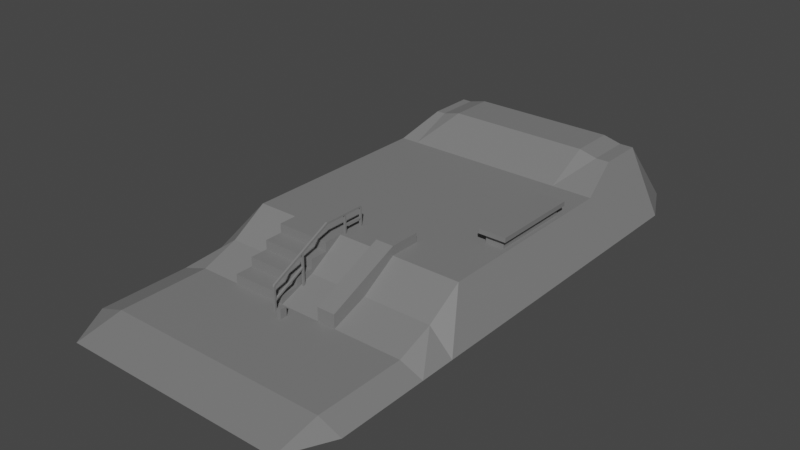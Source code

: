 # Source: composite_ramp.blend  (saved by Blender 3.6.13; exported with 4.5.12 LTS)
import bpy
from mathutils import Matrix  # noqa: F401  (used for matrix-valued properties, if any)

bpy.ops.wm.read_factory_settings(use_empty=True)
scene = bpy.context.scene
scene.name = 'Scene'

# ---- collections
col_collection = bpy.data.collections.new('Collection'); scene.collection.children.link(col_collection)

# ---- materials (node trees are filled in below, after node groups)
mat_material = bpy.data.materials.new('Material')
mat_material.alpha_threshold = 0.0
mat_material.use_transparent_shadow = False
mat_material.roughness = 0.5
mat_material.line_color = (0.0, 0.0, 0.0, 1.0)

# ---- material node trees
mat_material.use_nodes = True; mat_material.node_tree.nodes.clear()
_N = mat_material.node_tree.nodes; _L = mat_material.node_tree.links
n0 = _N.new('ShaderNodeOutputMaterial'); n0.name = 'Material Output'; n0.location = (300, 300)
n1 = _N.new('ShaderNodeBsdfPrincipled'); n1.name = 'Principled BSDF'; n1.location = (10, 300)
n1.distribution = 'GGX'
n1.subsurface_method = 'RANDOM_WALK_SKIN'
n1.inputs[0].default_value = (0.2, 0.2, 0.2, 1.0)
n1.inputs[3].default_value = 1.45
n1.inputs[27].default_value = (0.0, 0.0, 0.0, 1.0)
n1.inputs[28].default_value = 1.0
_L.new(n1.outputs[0], n0.inputs[0])
n0.is_active_output = True

# ---- world
world_world = bpy.data.worlds.new('World'); scene.world = world_world
world_world.use_nodes = True; world_world.node_tree.nodes.clear()
_N = world_world.node_tree.nodes; _L = world_world.node_tree.links
n0 = _N.new('ShaderNodeOutputWorld'); n0.name = 'World Output'; n0.location = (300, 300)
n1 = _N.new('ShaderNodeBackground'); n1.name = 'Background'; n1.location = (10, 300)
n1.inputs[0].default_value = (0.05088, 0.05088, 0.05088, 1.0)
_L.new(n1.outputs[0], n0.inputs[0])
n0.is_active_output = True
world_world.color = (0.05088, 0.05088, 0.05088)
world_world.use_sun_shadow = False
world_world.sun_shadow_jitter_overblur = 0.0

# ---- meshes
me_cube = bpy.data.meshes.new('Cube')
me_cube.from_pydata([(0.6, -1.667, 2.0), (0.6, -1.667, 0.0), (-0.6, -1.667, 2.0), (-0.6, -1.667, 0.0), (0.6, 1.667, 2.0), (0.6, 1.667, 0.0), (-0.6, 1.667, 2.0), (-0.6, 1.667, 0.0)], [], [(0, 4, 6, 2), (3, 2, 6, 7), (7, 6, 4, 5), (5, 1, 3, 7), (1, 0, 2, 3), (5, 4, 0, 1)])
_uv = me_cube.uv_layers.new(name='UVMap')
_uv.uv.foreach_set('vector', [0.625, 0.5, 0.875, 0.5, 0.875, 0.75, 0.625, 0.75, 0.375, 0.75, 0.625, 0.75, 0.625, 1.0, 0.375, 1.0, 0.375, 0.0, 0.625, 0.0, 0.625, 0.25, 0.375, 0.25, 0.125, 0.5, 0.375, 0.5, 0.375, 0.75, 0.125, 0.75, 0.375, 0.5, 0.625, 0.5, 0.625, 0.75, 0.375, 0.75, 0.375, 0.25, 0.625, 0.25, 0.625, 0.5, 0.375, 0.5])
me_cube.materials.append(mat_material)
me_cube.use_mirror_vertex_groups = False
me_cube.update()
me_cube_003 = bpy.data.meshes.new('Cube.003')
me_cube_003.from_pydata([(16.0, 70.0, 15.0), (16.0, 60.0, 15.0), (16.0, 50.0, 10.0), (16.0, 6.0, 10.0), (16.0, -40.0, 0.0), (16.0, -30.0, 2.0), (16.0, -30.0, 0.0), (16.0, -10.0, 2.0), (16.0, 80.0, 0.0), (16.0, -10.0, 0.0), (16.0, 6.0, 0.0), (16.0, 50.0, 0.0), (16.0, 60.0, 0.0), (16.0, 70.0, 0.0), (23.0, 70.0, 14.0), (23.0, 60.0, 14.0), (25.0, 50.0, 10.0), (25.0, 6.0, 10.0), (25.0, -40.0, 0.0), (25.0, -30.0, 2.0), (30.0, -30.0, 0.0), (25.0, -10.0, 2.0), (25.0, 80.0, 0.0), (30.0, -10.0, 0.0), (30.0, 6.0, 0.0), (30.0, 50.0, 0.0), (30.0, 60.0, 0.0), (30.0, 70.0, 0.0), (-16.0, 70.0, 15.0), (-16.0, 60.0, 15.0), (-16.0, 50.0, 10.0), (-16.0, 6.0, 10.0), (-16.0, -40.0, 0.0), (-16.0, -30.0, 2.0), (-16.0, -30.0, 0.0), (-16.0, -10.0, 2.0), (-16.0, 80.0, 0.0), (-16.0, -10.0, 0.0), (-16.0, 6.0, 0.0), (-16.0, 50.0, 0.0), (-16.0, 60.0, 0.0), (-16.0, 70.0, 0.0), (-20.0, 70.0, 14.0), (-20.0, 60.0, 14.0), (-20.0, 50.0, 10.0), (-20.0, 6.0, 10.0), (-20.0, -40.0, 0.0), (-20.0, -30.0, 2.0), (-20.0, -30.0, 0.0), (-20.0, -10.0, 2.0), (-20.0, 80.0, 0.0), (-20.0, -10.0, 0.0), (-20.0, 6.0, 0.0), (-20.0, 50.0, 0.0), (-20.0, 60.0, 0.0), (-20.0, 70.0, 0.0), (20.0, -40.0, 0.0), (20.0, 60.0, 0.0), (20.0, -10.0, 2.0), (20.0, 6.0, 10.0), (20.0, 50.0, 0.0), (20.0, 6.0, 0.0), (20.0, -30.0, 0.0), (20.0, 70.0, 0.0), (20.0, -30.0, 2.0), (20.0, 80.0, 0.0), (20.0, 70.0, 14.0), (20.0, 60.0, 14.0), (20.0, -10.0, 0.0), (20.0, 50.0, 10.0), (-22.0, 70.0, 14.0), (-22.0, 60.0, 14.0), (-24.0, 50.0, 10.0), (-24.0, 6.0, 10.0), (-24.0, -40.0, 0.0), (-24.0, -30.0, 2.0), (-30.0, -30.0, 0.0), (-24.0, -10.0, 2.0), (-24.0, 80.0, 0.0), (-30.0, -10.0, 0.0), (-30.0, 6.0, 0.0), (-30.0, 50.0, 0.0), (-30.0, 60.0, 0.0), (-30.0, 70.0, 0.0), (-24.0, 60.0, 0.0), (-24.0, -10.0, 0.0), (-24.0, 70.0, 0.0), (-24.0, 6.0, 0.0), (-24.0, 50.0, 0.0), (-24.0, -30.0, 0.0), (25.0, -10.0, 0.0), (25.0, 70.0, 0.0), (25.0, 6.0, 0.0), (25.0, -30.0, 0.0), (25.0, 50.0, 0.0), (25.0, 60.0, 0.0), (16.0, 12.8, 10.0), (16.0, 12.8, 0.0), (25.0, 12.8, 10.0), (30.0, 12.8, 0.0), (-16.0, 12.8, 10.0), (-16.0, 12.8, 0.0), (-20.0, 12.8, 10.0), (-20.0, 12.8, 0.0), (20.0, 12.8, 10.0), (20.0, 12.8, 0.0), (-24.0, 12.8, 10.0), (-30.0, 12.8, 0.0), (-24.0, 12.8, 0.0), (25.0, 12.8, 0.0), (16.0, -2.0, 5.0), (16.0, -2.0, 0.0), (25.0, -2.0, 5.0), (30.0, -2.0, 0.0), (-16.0, -2.0, 5.0), (-16.0, -2.0, 0.0), (-20.0, -2.0, 5.0), (-20.0, -2.0, 0.0), (20.0, -2.0, 0.0), (20.0, -2.0, 5.0), (-24.0, -2.0, 5.0), (-30.0, -2.0, 0.0), (-24.0, -2.0, 0.0), (25.0, -2.0, 0.0)], [], [(1, 0, 28, 29), (41, 13, 12, 40), (111, 9, 37, 115), (97, 10, 38, 101), (67, 15, 14, 66), (96, 100, 31, 3), (111, 115, 38, 10), (31, 114, 110, 3), (2, 30, 100, 96), (16, 69, 104, 98), (56, 18, 19, 64), (91, 63, 65, 22), (21, 58, 64, 19), (57, 63, 91, 95), (90, 68, 118, 123), (59, 119, 112, 17), (33, 5, 7, 35), (36, 8, 13, 41), (4, 5, 33, 32), (36, 28, 0, 8), (6, 34, 37, 9), (1, 29, 30, 2), (15, 67, 69, 16), (93, 62, 68, 90), (66, 14, 22, 65), (61, 92, 123, 118), (59, 17, 98, 104), (61, 105, 109, 92), (14, 27, 22), (14, 15, 26, 27), (15, 16, 25, 26), (98, 17, 24, 99), (112, 21, 23, 113), (21, 19, 20, 23), (18, 20, 19), (101, 103, 53, 39), (100, 102, 45, 31), (115, 117, 52, 38), (29, 43, 44, 30), (34, 48, 51, 37), (28, 42, 43, 29), (36, 50, 42, 28), (53, 88, 84, 54), (116, 120, 77, 49), (103, 108, 88, 53), (102, 106, 73, 45), (117, 122, 87, 52), (43, 71, 72, 44), (48, 89, 85, 51), (114, 116, 49, 35), (39, 53, 54, 40), (32, 46, 48, 34), (40, 54, 55, 41), (35, 49, 47, 33), (41, 55, 50, 36), (33, 47, 46, 32), (96, 104, 69, 2), (111, 118, 68, 9), (2, 69, 67, 1), (9, 68, 62, 6), (1, 67, 66, 0), (0, 66, 65, 8), (4, 56, 64, 5), (97, 105, 61, 10), (110, 119, 59, 3), (12, 57, 60, 11), (6, 62, 56, 4), (13, 63, 57, 12), (5, 64, 58, 7), (8, 65, 63, 13), (70, 78, 83), (70, 83, 82, 71), (71, 82, 81, 72), (106, 107, 80, 73), (120, 121, 79, 77), (77, 79, 76, 75), (74, 75, 76), (46, 74, 89, 48), (54, 84, 86, 55), (49, 77, 75, 47), (55, 86, 78, 50), (47, 75, 74, 46), (50, 78, 70, 42), (42, 70, 71, 43), (88, 81, 82, 84), (84, 82, 83, 86), (122, 121, 80, 87), (74, 76, 89), (86, 83, 78), (108, 107, 81, 88), (89, 76, 79, 85), (109, 99, 24, 92), (91, 27, 26, 95), (123, 113, 23, 90), (22, 27, 91), (95, 26, 25, 94), (90, 23, 20, 93), (93, 20, 18), (94, 25, 99, 109), (87, 80, 107, 108), (72, 81, 107, 106), (11, 60, 105, 97), (3, 59, 104, 96), (44, 72, 106, 102), (52, 87, 108, 103), (30, 44, 102, 100), (38, 52, 103, 101), (94, 60, 57, 95), (58, 21, 112, 119), (16, 98, 99, 25), (114, 35, 7, 110), (12, 11, 39, 40), (92, 24, 113, 123), (85, 79, 121, 122), (73, 80, 121, 120), (7, 58, 119, 110), (10, 61, 118, 111), (31, 45, 116, 114), (51, 85, 122, 117), (45, 73, 120, 116), (37, 51, 117, 115), (56, 62, 93, 18), (60, 94, 109, 105), (17, 112, 113, 24), (97, 101, 39, 11), (6, 4, 32, 34)])
_uv = me_cube_003.uv_layers.new(name='UVMap')
_uv.uv.foreach_set('vector', [0.0, 0.0, 0.0, 0.0, 0.0, 0.0, 0.0, 0.0, 0.0, 0.0, 0.0, 0.0, 0.0, 0.0, 0.0, 0.0, 0.0, 0.0, 0.0, 0.0, 0.0, 0.0, 0.0, 0.0, 0.0, 0.0, 0.0, 0.0, 0.0, 0.0, 0.0, 0.0, 0.0, 0.0, 0.0, 0.0, 0.0, 0.0, 0.0, 0.0, 0.0, 0.0, 0.0, 0.0, 0.0, 0.0, 0.0, 0.0, 0.0, 0.0, 0.0, 0.0, 0.0, 0.0, 0.0, 0.0, 0.0, 0.0, 0.0, 0.0, 0.0, 0.0, 0.0, 0.0, 0.0, 0.0, 0.0, 0.0, 0.0, 0.0, 0.0, 0.0, 0.0, 0.0, 0.0, 0.0, 0.0, 0.0, 0.0, 0.0, 0.0, 0.0, 0.0, 0.0, 0.0, 0.0, 0.0, 0.0, 0.0, 0.0, 0.0, 0.0, 0.0, 0.0, 0.0, 0.0, 0.0, 0.0, 0.0, 0.0, 0.0, 0.0, 0.0, 0.0, 0.0, 0.0, 0.0, 0.0, 0.0, 0.0, 0.0, 0.0, 0.0, 0.0, 0.0, 0.0, 0.0, 0.0, 0.0, 0.0, 0.0, 0.0, 0.0, 0.0, 0.0, 0.0, 0.0, 0.0, 0.0, 0.0, 0.0, 0.0, 0.0, 0.0, 0.0, 0.0, 0.0, 0.0, 0.0, 0.0, 0.0, 0.0, 0.0, 0.0, 0.0, 0.0, 0.0, 0.0, 0.0, 0.0, 0.0, 0.0, 0.0, 0.0, 0.0, 0.0, 0.0, 0.0, 0.0, 0.0, 0.0, 0.0, 0.0, 0.0, 0.0, 0.0, 0.0, 0.0, 0.0, 0.0, 0.0, 0.0, 0.0, 0.0, 0.0, 0.0, 0.0, 0.0, 0.0, 0.0, 0.0, 0.0, 0.0, 0.0, 0.0, 0.0, 0.0, 0.0, 0.0, 0.0, 0.0, 0.0, 0.0, 0.0, 0.0, 0.0, 0.0, 0.0, 0.0, 0.0, 0.0, 0.0, 0.0, 0.0, 0.0, 0.0, 0.0, 0.0, 0.0, 0.0, 0.0, 0.0, 0.0, 0.0, 0.0, 0.0, 0.0, 0.0, 0.0, 0.0, 0.0, 0.0, 0.0, 0.0, 0.0, 0.0, 0.0, 0.0, 0.0, 0.0, 0.0, 0.0, 0.0, 0.0, 0.0, 0.0, 0.0, 0.0, 0.0, 0.0, 0.0, 0.0, 0.0, 0.0, 0.0, 0.0, 0.0, 0.0, 0.0, 0.0, 0.0, 0.0, 0.0, 0.0, 0.0, 0.0, 0.0, 0.0, 0.0, 0.0, 0.0, 0.0, 0.0, 0.0, 0.0, 0.0, 0.0, 0.0, 0.0, 0.0, 0.0, 0.0, 0.0, 0.0, 0.0, 0.0, 0.0, 0.0, 0.0, 0.0, 0.0, 0.0, 0.0, 0.0, 0.0, 0.0, 0.0, 0.0, 0.0, 0.0, 0.0, 0.0, 0.0, 0.0, 0.0, 0.0, 0.0, 0.0, 0.0, 0.0, 0.0, 0.0, 0.0, 0.0, 0.0, 0.0, 0.0, 0.0, 0.0, 0.0, 0.0, 0.0, 0.0, 0.0, 0.0, 0.0, 0.0, 0.0, 0.0, 0.0, 0.0, 0.0, 0.0, 0.0, 0.0, 0.0, 0.0, 0.0, 0.0, 0.0, 0.0, 0.0, 0.0, 0.0, 0.0, 0.0, 0.0, 0.0, 0.0, 0.0, 0.0, 0.0, 0.0, 0.0, 0.0, 0.0, 0.0, 0.0, 0.0, 0.0, 0.0, 0.0, 0.0, 0.0, 0.0, 0.0, 0.0, 0.0, 0.0, 0.0, 0.0, 0.0, 0.0, 0.0, 0.0, 0.0, 0.0, 0.0, 0.0, 0.0, 0.0, 0.0, 0.0, 0.0, 0.0, 0.0, 0.0, 0.0, 0.0, 0.0, 0.0, 0.0, 0.0, 0.0, 0.0, 0.0, 0.0, 0.0, 0.0, 0.0, 0.0, 0.0, 0.0, 0.0, 0.0, 0.0, 0.0, 0.0, 0.0, 0.0, 0.0, 0.0, 0.0, 0.0, 0.0, 0.0, 0.0, 0.0, 0.0, 0.0, 0.0, 0.0, 0.0, 0.0, 0.0, 0.0, 0.0, 0.0, 0.0, 0.0, 0.0, 0.0, 0.0, 0.0, 0.0, 0.0, 0.0, 0.0, 0.0, 0.0, 0.0, 0.0, 0.0, 0.0, 0.0, 0.0, 0.0, 0.0, 0.0, 0.0, 0.0, 0.0, 0.0, 0.0, 0.0, 0.0, 0.0, 0.0, 0.0, 0.0, 0.0, 0.0, 0.0, 0.0, 0.0, 0.0, 0.0, 0.0, 0.0, 0.0, 0.0, 0.0, 0.0, 0.0, 0.0, 0.0, 0.0, 0.0, 0.0, 0.0, 0.0, 0.0, 0.0, 0.0, 0.0, 0.0, 0.0, 0.0, 0.0, 0.0, 0.0, 0.0, 0.0, 0.0, 0.0, 0.0, 0.0, 0.0, 0.0, 0.0, 0.0, 0.0, 0.0, 0.0, 0.0, 0.0, 0.0, 0.0, 0.0, 0.0, 0.0, 0.0, 0.0, 0.0, 0.0, 0.0, 0.0, 0.0, 0.0, 0.0, 0.0, 0.0, 0.0, 0.0, 0.0, 0.0, 0.0, 0.0, 0.0, 0.0, 0.0, 0.0, 0.0, 0.0, 0.0, 0.0, 0.0, 0.0, 0.0, 0.0, 0.0, 0.0, 0.0, 0.0, 0.0, 0.0, 0.0, 0.0, 0.0, 0.0, 0.0, 0.0, 0.0, 0.0, 0.0, 0.0, 0.0, 0.0, 0.0, 0.0, 0.0, 0.0, 0.0, 0.0, 0.0, 0.0, 0.0, 0.0, 0.0, 0.0, 0.0, 0.0, 0.0, 0.0, 0.0, 0.0, 0.0, 0.0, 0.0, 0.0, 0.0, 0.0, 0.0, 0.0, 0.0, 0.0, 0.0, 0.0, 0.0, 0.0, 0.0, 0.0, 0.0, 0.0, 0.0, 0.0, 0.0, 0.0, 0.0, 0.0, 0.0, 0.0, 0.0, 0.0, 0.0, 0.0, 0.0, 0.0, 0.0, 0.0, 0.0, 0.0, 0.0, 0.0, 0.0, 0.0, 0.0, 0.0, 0.0, 0.0, 0.0, 0.0, 0.0, 0.0, 0.0, 0.0, 0.0, 0.0, 0.0, 0.0, 0.0, 0.0, 0.0, 0.0, 0.0, 0.0, 0.0, 0.0, 0.0, 0.0, 0.0, 0.0, 0.0, 0.0, 0.0, 0.0, 0.0, 0.0, 0.0, 0.0, 0.0, 0.0, 0.0, 0.0, 0.0, 0.0, 0.0, 0.0, 0.0, 0.0, 0.0, 0.0, 0.0, 0.0, 0.0, 0.0, 0.0, 0.0, 0.0, 0.0, 0.0, 0.0, 0.0, 0.0, 0.0, 0.0, 0.0, 0.0, 0.0, 0.0, 0.0, 0.0, 0.0, 0.0, 0.0, 0.0, 0.0, 0.0, 0.0, 0.0, 0.0, 0.0, 0.0, 0.0, 0.0, 0.0, 0.0, 0.0, 0.0, 0.0, 0.0, 0.0, 0.0, 0.0, 0.0, 0.0, 0.0, 0.0, 0.0, 0.0, 0.0, 0.0, 0.0, 0.0, 0.0, 0.0, 0.0, 0.0, 0.0, 0.0, 0.0, 0.0, 0.0, 0.0, 0.0, 0.0, 0.0, 0.0, 0.0, 0.0, 0.0, 0.0, 0.0, 0.0, 0.0, 0.0, 0.0, 0.0, 0.0, 0.0, 0.0, 0.0, 0.0, 0.0, 0.0, 0.0, 0.0, 0.0, 0.0, 0.0, 0.0, 0.0, 0.0, 0.0, 0.0, 0.0, 0.0, 0.0, 0.0, 0.0, 0.0, 0.0, 0.0, 0.0, 0.0, 0.0, 0.0, 0.0, 0.0, 0.0, 0.0, 0.0, 0.0, 0.0, 0.0, 0.0, 0.0, 0.0, 0.0, 0.0, 0.0, 0.0, 0.0, 0.0, 0.0, 0.0, 0.0, 0.0, 0.0, 0.0, 0.0, 0.0, 0.0, 0.0, 0.0, 0.0, 0.0, 0.0, 0.0, 0.0, 0.0, 0.0, 0.0, 0.0, 0.0, 0.0, 0.0, 0.0, 0.0, 0.0, 0.0, 0.0, 0.0, 0.0, 0.0, 0.0, 0.0, 0.0, 0.0, 0.0, 0.0, 0.0, 0.0, 0.0, 0.0, 0.0, 0.0, 0.0, 0.0, 0.0, 0.0, 0.0, 0.0, 0.0, 0.0, 0.0, 0.0, 0.0, 0.0, 0.0, 0.0, 0.0, 0.0, 0.0, 0.0, 0.0, 0.0, 0.0, 0.0, 0.0, 0.0, 0.0, 0.0, 0.0, 0.0, 0.0, 0.0, 0.0, 0.0, 0.0, 0.0, 0.0, 0.0, 0.0, 0.0, 0.0, 0.0, 0.0, 0.0, 0.0, 0.0, 0.0, 0.0, 0.0, 0.0, 0.0, 0.0, 0.0, 0.0, 0.0, 0.0, 0.0, 0.0, 0.0, 0.0, 0.0, 0.0, 0.0, 0.0, 0.0, 0.0, 0.0, 0.0, 0.0, 0.0, 0.0, 0.0, 0.0, 0.0, 0.0, 0.0, 0.0, 0.0, 0.0, 0.0, 0.0, 0.0, 0.0, 0.0, 0.0, 0.0, 0.0, 0.0, 0.0, 0.0, 0.0, 0.0, 0.0, 0.0, 0.0, 0.0, 0.0, 0.0, 0.0, 0.0, 0.0, 0.0, 0.0, 0.0, 0.0, 0.0, 0.0, 0.0, 0.0, 0.0, 0.0, 0.0, 0.0, 0.0, 0.0, 0.0, 0.0, 0.0, 0.0, 0.0, 0.0, 0.0, 0.0, 0.0, 0.0, 0.0, 0.0, 0.0, 0.0, 0.0, 0.0, 0.0, 0.0, 0.0, 0.0, 0.0, 0.0, 0.0, 0.0, 0.0, 0.0, 0.0, 0.0, 0.0, 0.0, 0.0, 0.0, 0.0, 0.0, 0.0, 0.0, 0.0, 0.0, 0.0, 0.0, 0.0, 0.0, 0.0, 0.0, 0.0, 0.0, 0.0, 0.0, 0.0, 0.0, 0.0, 0.0, 0.0, 0.0, 0.0, 0.0, 0.0, 0.0, 0.0, 0.0, 0.0, 0.0])
me_cube_003.materials.append(mat_material)
me_cube_003.update()
me_cube_004 = bpy.data.meshes.new('Cube.004')
me_cube_004.from_pydata([(5.0, 6.0, 8.0), (5.0, -10.0, 0.0), (-7.0, 6.0, 8.0), (-7.0, -10.0, 0.0), (-7.0, 2.0, 8.0), (-7.0, 2.0, 6.0), (-7.0, -2.0, 6.0), (-7.0, -2.0, 4.0), (-7.0, -6.0, 4.0), (-7.0, -6.0, 2.0), (-7.0, -10.0, 2.0), (5.0, 2.0, 8.0), (5.0, 2.0, 6.0), (5.0, -2.0, 6.0), (5.0, -2.0, 4.0), (5.0, -6.0, 4.0), (5.0, -6.0, 2.0), (5.0, -10.0, 2.0), (5.0, -6.0, 0.0), (-7.0, -6.0, 0.0), (5.0, -2.0, 0.0), (-7.0, -2.0, 0.0), (5.0, 2.0, 0.0), (-7.0, 2.0, 0.0), (5.0, 6.0, 0.0), (-7.0, 6.0, 0.0), (5.0, 6.0, 2.0), (-7.0, 6.0, 2.0), (5.0, 6.0, 4.0), (-7.0, 6.0, 4.0), (5.0, 6.0, 6.0), (-7.0, 6.0, 6.0), (5.0, 2.0, 4.0), (-7.0, 2.0, 4.0), (5.0, 2.0, 2.0), (-7.0, 2.0, 2.0), (5.0, -2.0, 2.0), (-7.0, -2.0, 2.0)], [], [(17, 10, 3, 1), (0, 2, 4, 11), (11, 4, 5, 12), (12, 5, 6, 13), (13, 6, 7, 14), (14, 7, 8, 15), (15, 8, 9, 16), (16, 9, 10, 17), (3, 19, 18, 1), (19, 21, 20, 18), (21, 23, 22, 20), (23, 25, 24, 22), (31, 30, 28, 29), (32, 34, 26, 28), (12, 32, 28, 30), (0, 30, 31, 2), (0, 11, 12, 30), (12, 13, 14, 32), (24, 26, 34, 22), (27, 29, 28, 26), (24, 25, 27, 26), (14, 36, 34, 32), (14, 15, 16, 36), (22, 34, 36, 20), (20, 36, 16, 18), (17, 1, 18, 16), (27, 35, 33, 29), (33, 35, 37, 7), (6, 5, 33, 7), (29, 33, 5, 31), (4, 2, 31, 5), (23, 35, 27, 25), (23, 21, 37, 35), (21, 19, 9, 37), (3, 10, 9, 19), (7, 37, 9, 8)])
_uv = me_cube_004.uv_layers.new(name='UVMap')
_uv.uv.foreach_set('vector', [0.0, 0.0, 0.0, 0.0, 0.0, 0.0, 0.0, 0.0, 0.0, 0.0, 0.0, 0.0, 0.0, 0.0, 0.0, 0.0, 0.0, 0.0, 0.0, 0.0, 0.0, 0.0, 0.0, 0.0, 0.0, 0.0, 0.0, 0.0, 0.0, 0.0, 0.0, 0.0, 0.0, 0.0, 0.0, 0.0, 0.0, 0.0, 0.0, 0.0, 0.0, 0.0, 0.0, 0.0, 0.0, 0.0, 0.0, 0.0, 0.0, 0.0, 0.0, 0.0, 0.0, 0.0, 0.0, 0.0, 0.0, 0.0, 0.0, 0.0, 0.0, 0.0, 0.0, 0.0, 0.0, 0.0, 0.0, 0.0, 0.0, 0.0, 0.0, 0.0, 0.0, 0.0, 0.0, 0.0, 0.0, 0.0, 0.0, 0.0, 0.0, 0.0, 0.0, 0.0, 0.0, 0.0, 0.0, 0.0, 0.0, 0.0, 0.0, 0.0, 0.0, 0.0, 0.0, 0.0, 0.0, 0.0, 0.0, 0.0, 0.0, 0.0, 0.0, 0.0, 0.0, 0.0, 0.0, 0.0, 0.0, 0.0, 0.0, 0.0, 0.0, 0.0, 0.0, 0.0, 0.0, 0.0, 0.0, 0.0, 0.0, 0.0, 0.0, 0.0, 0.0, 0.0, 0.0, 0.0, 0.0, 0.0, 0.0, 0.0, 0.0, 0.0, 0.0, 0.0, 0.0, 0.0, 0.0, 0.0, 0.0, 0.0, 0.0, 0.0, 0.0, 0.0, 0.0, 0.0, 0.0, 0.0, 0.0, 0.0, 0.0, 0.0, 0.0, 0.0, 0.0, 0.0, 0.0, 0.0, 0.0, 0.0, 0.0, 0.0, 0.0, 0.0, 0.0, 0.0, 0.0, 0.0, 0.0, 0.0, 0.0, 0.0, 0.0, 0.0, 0.0, 0.0, 0.0, 0.0, 0.0, 0.0, 0.0, 0.0, 0.0, 0.0, 0.0, 0.0, 0.0, 0.0, 0.0, 0.0, 0.0, 0.0, 0.0, 0.0, 0.0, 0.0, 0.0, 0.0, 0.0, 0.0, 0.0, 0.0, 0.0, 0.0, 0.0, 0.0, 0.0, 0.0, 0.0, 0.0, 0.0, 0.0, 0.0, 0.0, 0.0, 0.0, 0.0, 0.0, 0.0, 0.0, 0.0, 0.0, 0.0, 0.0, 0.0, 0.0, 0.0, 0.0, 0.0, 0.0, 0.0, 0.0, 0.0, 0.0, 0.0, 0.0, 0.0, 0.0, 0.0, 0.0, 0.0, 0.0, 0.0, 0.0, 0.0, 0.0, 0.0, 0.0, 0.0, 0.0, 0.0, 0.0, 0.0, 0.0, 0.0, 0.0, 0.0, 0.0, 0.0, 0.0, 0.0, 0.0, 0.0, 0.0, 0.0, 0.0, 0.0, 0.0, 0.0, 0.0, 0.0, 0.0, 0.0, 0.0, 0.0, 0.0, 0.0, 0.0, 0.0, 0.0, 0.0, 0.0, 0.0, 0.0, 0.0, 0.0])
me_cube_004.materials.append(mat_material)
me_cube_004.update()
me_cube_005 = bpy.data.meshes.new('Cube.005')
me_cube_005.from_pydata([(-2.0, 6.0, -1.0), (-2.0, -10.0, -1.0), (2.0, 6.0, -1.0), (2.0, -10.0, -1.0), (-2.0, 12.8, -1.0), (2.0, 12.8, -1.0), (-2.0, 6.0, 10.0), (-2.0, -10.0, 3.0), (2.0, 6.0, 10.0), (2.0, -10.0, 3.0), (-2.0, 12.8, 10.0), (2.0, 12.8, 10.0)], [], [(0, 6, 10, 4), (2, 8, 9, 3), (4, 10, 11, 5), (6, 8, 11, 10), (7, 9, 8, 6), (3, 9, 7, 1), (1, 7, 6, 0), (5, 11, 8, 2)])
_uv = me_cube_005.uv_layers.new(name='UVMap')
_uv.uv.foreach_set('vector', [0.0, 0.0, 0.0, 0.0, 0.0, 0.0, 0.0, 0.0, 0.0, 0.0, 0.0, 0.0, 0.0, 0.0, 0.0, 0.0, 0.0, 0.0, 0.0, 0.0, 0.0, 0.0, 0.0, 0.0, 0.0, 0.0, 0.0, 0.0, 0.0, 0.0, 0.0, 0.0, 0.0, 0.0, 0.0, 0.0, 0.0, 0.0, 0.0, 0.0, 0.0, 0.0, 0.0, 0.0, 0.0, 0.0, 0.0, 0.0, 0.0, 0.0, 0.0, 0.0, 0.0, 0.0, 0.0, 0.0, 0.0, 0.0, 0.0, 0.0, 0.0, 0.0, 0.0, 0.0])
me_cube_005.materials.append(mat_material)
me_cube_005.update()
me_cube_006 = bpy.data.meshes.new('Cube.006')
me_cube_006.from_pydata([(-2.0, -9.0, 0.0), (-2.0, -9.0, 2.0), (-2.0, 9.0, 0.0), (-2.0, 9.0, 2.0), (2.0, -9.0, 0.0), (2.0, -9.0, 2.0), (2.0, 9.0, 0.0), (2.0, 9.0, 2.0), (-3.0, -10.0, 2.0), (-3.0, 10.0, 2.0), (3.0, -10.0, 2.0), (3.0, 10.0, 2.0), (-3.0, -10.0, 3.0), (-3.0, 10.0, 3.0), (3.0, -10.0, 3.0), (3.0, 10.0, 3.0)], [], [(0, 1, 3, 2), (2, 3, 7, 6), (6, 7, 5, 4), (4, 5, 1, 0), (2, 6, 4, 0), (5, 7, 11, 10), (9, 8, 12, 13), (3, 1, 8, 9), (1, 5, 10, 8), (7, 3, 9, 11), (15, 13, 12, 14), (8, 10, 14, 12), (11, 9, 13, 15), (10, 11, 15, 14)])
_uv = me_cube_006.uv_layers.new(name='UVMap')
_uv.uv.foreach_set('vector', [0.375, 0.0, 0.625, 0.0, 0.625, 0.25, 0.375, 0.25, 0.375, 0.25, 0.625, 0.25, 0.625, 0.5, 0.375, 0.5, 0.375, 0.5, 0.625, 0.5, 0.625, 0.75, 0.375, 0.75, 0.375, 0.75, 0.625, 0.75, 0.625, 1.0, 0.375, 1.0, 0.125, 0.5, 0.375, 0.5, 0.375, 0.75, 0.125, 0.75, 0.625, 0.75, 0.625, 0.5, 0.625, 0.5, 0.625, 0.75, 0.625, 0.25, 0.625, 0.0, 0.625, 0.0, 0.625, 0.25, 0.625, 0.25, 0.625, 0.0, 0.625, 0.0, 0.625, 0.25, 0.625, 1.0, 0.625, 0.75, 0.625, 0.75, 0.625, 1.0, 0.625, 0.5, 0.625, 0.25, 0.625, 0.25, 0.625, 0.5, 0.625, 0.5, 0.875, 0.5, 0.875, 0.75, 0.625, 0.75, 0.625, 1.0, 0.625, 0.75, 0.625, 0.75, 0.625, 1.0, 0.625, 0.5, 0.625, 0.25, 0.625, 0.25, 0.625, 0.5, 0.625, 0.75, 0.625, 0.5, 0.625, 0.5, 0.625, 0.75])
me_cube_006.materials.append(mat_material)
me_cube_006.use_mirror_x = True
me_cube_006.use_mirror_y = True
me_cube_006.update()
me_cube_007 = bpy.data.meshes.new('Cube.007')
me_cube_007.from_pydata([(-0.2, -12.4, -1.0), (-0.2, -12.4, 5.0), (-0.2, -12.0, -1.0), (-0.2, -12.0, 5.0), (0.2, -12.4, -1.0), (0.2, -12.4, 5.0), (0.2, -12.0, -1.0), (0.2, -12.0, 5.0), (0.2, 6.6, 12.4), (-0.2, -12.2, 5.4), (0.2, 6.6, 12.0), (0.2, -12.2, 5.4), (-0.2, 2.0, 12.0), (0.2, 2.0, 12.0), (-0.2, 1.8, 12.4), (0.2, 1.8, 12.4), (-0.2, 11.0, 12.0), (0.2, 11.0, 12.0), (-0.2, 11.0, 12.4), (0.2, 11.0, 12.4), (-0.2, 11.4, 12.0), (0.2, 11.4, 12.0), (-0.2, 6.6, 12.4), (-0.2, 6.6, 12.0), (-0.2, 11.0, 7.0), (0.2, 11.0, 7.0), (-0.2, 11.4, 7.0), (0.2, 11.4, 7.0), (0.2, 7.0, 12.0), (-0.2, 7.0, 12.4), (-0.2, 7.0, 12.0), (0.2, 7.0, 12.4), (0.2, 6.6, 7.0), (-0.2, 6.6, 7.0), (0.2, 7.0, 7.0), (-0.2, 7.0, 7.0), (-0.2, 11.4, 10.0), (-0.2, 11.4, 9.6), (-0.2, 11.0, 9.6), (-0.2, 11.0, 10.0), (0.2, 11.0, 9.6), (0.2, 11.0, 10.0), (0.2, 11.4, 9.6), (0.2, 11.4, 10.0), (-0.2, 6.6, 10.0), (-0.2, 6.6, 9.6), (0.2, 6.6, 9.6), (0.2, 6.6, 10.0), (0.2, 7.0, 9.6), (0.2, 7.0, 10.0), (-0.2, 7.0, 10.0), (-0.2, 7.0, 9.6), (0.2, -5.0, 8.5), (0.2, -5.2, 8.9), (-0.2, -5.2, 8.9), (-0.2, -5.0, 8.5), (0.2, -4.6, 8.7), (0.2, -4.8, 9.1), (-0.2, -4.8, 9.1), (-0.2, -4.6, 8.7), (0.2, -5.0, -1.0), (-0.2, -5.0, -1.0), (0.2, -4.6, -1.0), (-0.2, -4.6, -1.0), (0.2, -5.0, 5.5), (0.2, -4.6, 5.5), (-0.2, -5.0, 5.5), (-0.2, -4.6, 5.5), (0.2, -4.6, 5.9), (0.2, -5.0, 5.9), (-0.2, -5.0, 5.9), (-0.2, -4.6, 5.9), (-0.2, -12.4, 2.0), (-0.2, -12.0, 2.0), (0.2, -12.0, 2.0), (0.2, -12.4, 2.0), (-0.2, -12.4, 2.4), (-0.2, -12.0, 2.4), (0.2, -12.0, 2.4), (0.2, -12.4, 2.4)], [], [(76, 1, 3, 77), (77, 3, 7, 78), (78, 7, 5, 79), (79, 5, 1, 76), (2, 6, 4, 0), (3, 1, 9), (5, 11, 9, 1), (57, 56, 13, 15), (7, 11, 5), (15, 13, 10, 8), (30, 29, 18, 16), (58, 57, 15, 14), (59, 58, 14, 12), (56, 59, 12, 13), (16, 18, 20), (28, 30, 16, 17), (31, 28, 17, 19), (29, 31, 19, 18), (21, 20, 18, 19), (38, 37, 26, 24), (19, 17, 21), (14, 15, 8, 22), (25, 24, 26, 27), (40, 38, 24, 25), (42, 40, 25, 27), (37, 42, 27, 26), (13, 12, 23, 10), (12, 14, 22, 23), (22, 8, 31, 29), (8, 10, 28, 31), (46, 45, 33, 32), (23, 22, 29, 30), (32, 33, 35, 34), (48, 46, 32, 34), (45, 51, 35, 33), (51, 48, 34, 35), (20, 21, 43, 36), (36, 43, 42, 37), (21, 17, 41, 43), (43, 41, 40, 42), (17, 16, 39, 41), (49, 48, 40, 41), (16, 20, 36, 39), (39, 36, 37, 38), (30, 28, 49, 50), (50, 49, 41, 39), (23, 30, 50, 44), (44, 50, 51, 45), (28, 10, 47, 49), (49, 47, 46, 48), (10, 23, 44, 47), (47, 44, 45, 46), (48, 51, 38, 40), (51, 50, 39, 38), (7, 3, 55, 52), (3, 9, 54, 55), (9, 11, 53, 54), (11, 7, 52, 53), (65, 64, 60, 62), (55, 54, 58, 59), (54, 53, 57, 58), (53, 52, 56, 57), (60, 61, 63, 62), (64, 66, 61, 60), (66, 67, 63, 61), (67, 65, 62, 63), (71, 68, 65, 67), (70, 71, 67, 66), (73, 77, 70, 66), (68, 69, 64, 65), (56, 52, 69, 68), (52, 55, 70, 69), (55, 59, 71, 70), (59, 56, 68, 71), (4, 75, 72, 0), (6, 74, 75, 4), (2, 73, 74, 6), (0, 72, 73, 2), (75, 79, 76, 72), (74, 78, 79, 75), (74, 73, 66, 64), (72, 76, 77, 73), (78, 73, 74, 75, 72, 79, 76, 77), (77, 78, 69, 70), (78, 74, 64, 69)])
_uv = me_cube_007.uv_layers.new(name='UVMap')
_uv.uv.foreach_set('vector', [0.5625, 0.0, 0.625, 0.0, 0.625, 0.25, 0.5625, 0.25, 0.5625, 0.25, 0.625, 0.25, 0.625, 0.5, 0.5625, 0.5, 0.5625, 0.5, 0.625, 0.5, 0.625, 0.75, 0.5625, 0.75, 0.5625, 0.75, 0.625, 0.75, 0.625, 1.0, 0.5625, 1.0, 0.125, 0.5, 0.375, 0.5, 0.375, 0.75, 0.125, 0.75, 0.625, 0.25, 0.625, 0.0, 0.625, 0.25, 0.625, 0.75, 0.625, 0.5, 0.875, 0.5, 0.625, 0.0, 0.625, 0.5, 0.625, 0.5, 0.625, 0.5, 0.625, 0.5, 0.625, 0.5, 0.625, 0.5, 0.625, 0.75, 0.625, 0.5, 0.625, 0.5, 0.625, 0.5, 0.625, 0.5, 0.625, 0.25, 0.625, 0.25, 0.625, 0.25, 0.625, 0.25, 0.875, 0.5, 0.625, 0.5, 0.625, 0.5, 0.875, 0.5, 0.625, 0.25, 0.625, 0.25, 0.625, 0.25, 0.625, 0.25, 0.625, 0.5, 0.625, 0.25, 0.625, 0.25, 0.625, 0.5, 0.625, 0.25, 0.625, 0.25, 0.625, 0.25, 0.625, 0.5, 0.625, 0.25, 0.625, 0.25, 0.625, 0.5, 0.625, 0.5, 0.625, 0.5, 0.625, 0.5, 0.625, 0.5, 0.875, 0.5, 0.625, 0.5, 0.625, 0.5, 0.875, 0.5, 0.625, 0.5, 0.625, 0.25, 0.625, 0.25, 0.625, 0.5, 0.625, 0.25, 0.625, 0.25, 0.625, 0.25, 0.625, 0.25, 0.625, 0.5, 0.625, 0.5, 0.625, 0.5, 0.875, 0.5, 0.625, 0.5, 0.625, 0.5, 0.875, 0.5, 0.625, 0.5, 0.625, 0.25, 0.625, 0.25, 0.625, 0.5, 0.625, 0.5, 0.625, 0.25, 0.625, 0.25, 0.625, 0.5, 0.625, 0.5, 0.625, 0.5, 0.625, 0.5, 0.625, 0.5, 0.625, 0.25, 0.625, 0.5, 0.625, 0.5, 0.625, 0.25, 0.625, 0.5, 0.625, 0.25, 0.625, 0.25, 0.625, 0.5, 0.625, 0.25, 0.625, 0.25, 0.625, 0.25, 0.625, 0.25, 0.875, 0.5, 0.625, 0.5, 0.625, 0.5, 0.875, 0.5, 0.625, 0.5, 0.625, 0.5, 0.625, 0.5, 0.625, 0.5, 0.625, 0.5, 0.625, 0.25, 0.625, 0.25, 0.625, 0.5, 0.625, 0.25, 0.625, 0.25, 0.625, 0.25, 0.625, 0.25, 0.625, 0.5, 0.625, 0.25, 0.625, 0.25, 0.625, 0.5, 0.625, 0.5, 0.625, 0.5, 0.625, 0.5, 0.625, 0.5, 0.625, 0.25, 0.625, 0.25, 0.625, 0.25, 0.625, 0.25, 0.625, 0.25, 0.625, 0.5, 0.625, 0.5, 0.625, 0.25, 0.625, 0.25, 0.625, 0.5, 0.625, 0.5, 0.625, 0.25, 0.625, 0.25, 0.625, 0.5, 0.625, 0.5, 0.625, 0.25, 0.625, 0.5, 0.625, 0.5, 0.625, 0.5, 0.625, 0.5, 0.625, 0.5, 0.625, 0.5, 0.625, 0.5, 0.625, 0.5, 0.625, 0.5, 0.625, 0.25, 0.625, 0.25, 0.625, 0.5, 0.625, 0.5, 0.625, 0.5, 0.625, 0.5, 0.625, 0.5, 0.625, 0.25, 0.625, 0.25, 0.625, 0.25, 0.625, 0.25, 0.625, 0.25, 0.625, 0.25, 0.625, 0.25, 0.625, 0.25, 0.625, 0.25, 0.625, 0.5, 0.625, 0.5, 0.625, 0.25, 0.625, 0.25, 0.625, 0.5, 0.625, 0.5, 0.625, 0.25, 0.625, 0.25, 0.625, 0.25, 0.625, 0.25, 0.625, 0.25, 0.625, 0.25, 0.625, 0.25, 0.625, 0.25, 0.625, 0.25, 0.625, 0.5, 0.625, 0.5, 0.625, 0.5, 0.625, 0.5, 0.625, 0.5, 0.625, 0.5, 0.625, 0.5, 0.625, 0.5, 0.625, 0.5, 0.625, 0.25, 0.625, 0.25, 0.625, 0.5, 0.625, 0.5, 0.625, 0.25, 0.625, 0.25, 0.625, 0.5, 0.625, 0.5, 0.625, 0.25, 0.625, 0.25, 0.625, 0.5, 0.625, 0.25, 0.625, 0.25, 0.625, 0.25, 0.625, 0.25, 0.625, 0.5, 0.625, 0.25, 0.625, 0.25, 0.625, 0.5, 0.625, 0.25, 0.625, 0.25, 0.625, 0.25, 0.625, 0.25, 0.875, 0.5, 0.625, 0.5, 0.625, 0.5, 0.875, 0.5, 0.625, 0.5, 0.625, 0.5, 0.625, 0.5, 0.625, 0.5, 0.625, 0.5, 0.625, 0.5, 0.625, 0.5, 0.625, 0.5, 0.625, 0.25, 0.625, 0.25, 0.625, 0.25, 0.625, 0.25, 0.875, 0.5, 0.625, 0.5, 0.625, 0.5, 0.875, 0.5, 0.625, 0.5, 0.625, 0.5, 0.625, 0.5, 0.625, 0.5, 0.625, 0.5, 0.625, 0.25, 0.625, 0.25, 0.625, 0.5, 0.625, 0.5, 0.625, 0.25, 0.625, 0.25, 0.625, 0.5, 0.625, 0.25, 0.625, 0.25, 0.625, 0.25, 0.625, 0.25, 0.625, 0.25, 0.625, 0.5, 0.625, 0.5, 0.625, 0.25, 0.625, 0.25, 0.625, 0.5, 0.625, 0.5, 0.625, 0.25, 0.625, 0.25, 0.625, 0.25, 0.625, 0.25, 0.625, 0.25, 0.5, 0.25, 0.5625, 0.25, 0.625, 0.25, 0.625, 0.25, 0.625, 0.5, 0.625, 0.5, 0.625, 0.5, 0.625, 0.5, 0.625, 0.5, 0.625, 0.5, 0.625, 0.5, 0.625, 0.5, 0.625, 0.5, 0.625, 0.25, 0.625, 0.25, 0.625, 0.5, 0.625, 0.25, 0.625, 0.25, 0.625, 0.25, 0.625, 0.25, 0.625, 0.25, 0.625, 0.5, 0.625, 0.5, 0.625, 0.25, 0.375, 0.75, 0.5, 0.75, 0.5, 1.0, 0.375, 1.0, 0.375, 0.5, 0.5, 0.5, 0.5, 0.75, 0.375, 0.75, 0.375, 0.25, 0.5, 0.25, 0.5, 0.5, 0.375, 0.5, 0.375, 0.0, 0.5, 0.0, 0.5, 0.25, 0.375, 0.25, 0.5, 0.75, 0.5625, 0.75, 0.5625, 1.0, 0.5, 1.0, 0.5, 0.5, 0.5625, 0.5, 0.5625, 0.75, 0.5, 0.75, 0.5, 0.5, 0.5, 0.25, 0.625, 0.25, 0.625, 0.5, 0.5, 0.0, 0.5625, 0.0, 0.5625, 0.25, 0.5, 0.25, 0.5625, 0.5, 0.5, 0.25, 0.5, 0.5, 0.5, 0.75, 0.5, 1.0, 0.5625, 0.75, 0.5625, 0.0, 0.5625, 0.25, 0.5625, 0.25, 0.5625, 0.5, 0.625, 0.5, 0.625, 0.25, 0.5625, 0.5, 0.5, 0.5, 0.625, 0.5, 0.625, 0.5])
me_cube_007.materials.append(mat_material)
me_cube_007.update()

# ---- objects
ob_et_scale_box__noimp = bpy.data.objects.new('ET Scale Box -noimp', me_cube)
ob_base__col = bpy.data.objects.new('Base -col', me_cube_003)
ob_reference__noimp = bpy.data.objects.new('Reference -noimp', None)
ob_stairs__col = bpy.data.objects.new('Stairs -col', me_cube_004)
ob_box__col = bpy.data.objects.new('Box -col', me_cube_005)
ob_bench__col = bpy.data.objects.new('Bench -col', me_cube_006)
ob_railing = bpy.data.objects.new('Railing', me_cube_007)

# ---- transforms, parenting, visibility, modifiers, constraints
ob_et_scale_box__noimp.location = (0.0, -13.0, 2.0)
ob_et_scale_box__noimp.scale = (0.75, 0.45, 1.0)
ob_et_scale_box__noimp.lock_rotations_4d = False
ob_et_scale_box__noimp.empty_display_type = 'ARROWS'
ob_et_scale_box__noimp.lineart.crease_threshold = 0.0
ob_base__col.location = (0.0, 0.0, 0.0)
ob_reference__noimp.location = (0.0, 30.0, 20.0)
ob_reference__noimp.rotation_euler = (1.571, 1.684e-08, 0.0)
ob_reference__noimp.scale = (8.0, 8.0, 8.0)
ob_reference__noimp.empty_display_type = 'IMAGE'
ob_reference__noimp.empty_display_size = 5.0
ob_stairs__col.location = (-8.0, 0.0, 2.0)
ob_box__col.location = (8.0, 0.0, 2.0)
ob_bench__col.location = (22.0, 30.0, 10.0)
ob_bench__col.use_mesh_mirror_x = True
ob_bench__col.use_mesh_mirror_y = True
ob_railing.location = (-2.5, 0.0, 2.0)

# ---- collection membership
col_collection.objects.link(ob_et_scale_box__noimp)
col_collection.objects.link(ob_base__col)
col_collection.objects.link(ob_reference__noimp)
col_collection.objects.link(ob_stairs__col)
col_collection.objects.link(ob_box__col)
col_collection.objects.link(ob_bench__col)
col_collection.objects.link(ob_railing)

# ---- scene / render settings (as saved in the file)
scene.frame_start = 1; scene.frame_end = 250; scene.frame_set(1)
scene.render.engine = 'BLENDER_EEVEE_NEXT'
scene.cycles.sampling_pattern = 'TABULATED_SOBOL'
scene.view_settings.view_transform = 'Filmic'
bpy.context.view_layer.update()

# ---- added for rendering (the .blend has no active camera and no usable light): camera, sun
cam_auto = bpy.data.cameras.new('AutoCamera')
cam_auto.lens = 50.0
cam_auto.sensor_width = 36.0
cam_auto.clip_end = 2192.08
ob_auto_camera = bpy.data.objects.new('AutoCamera', cam_auto)
scene.collection.objects.link(ob_auto_camera)
ob_auto_camera.location = (124.905, -129.886, 107.424)
ob_auto_camera.rotation_euler = (1.09748, -7.21219e-08, 0.694738)
scene.camera = ob_auto_camera
light_auto_sun = bpy.data.lights.new('AutoSun', 'SUN')
light_auto_sun.energy = 3.0
light_auto_sun.angle = 0.0523599
ob_auto_sun = bpy.data.objects.new('AutoSun', light_auto_sun)
scene.collection.objects.link(ob_auto_sun)
ob_auto_sun.rotation_euler = (0.872665, 0.174533, 0.523599)
bpy.context.view_layer.update()
